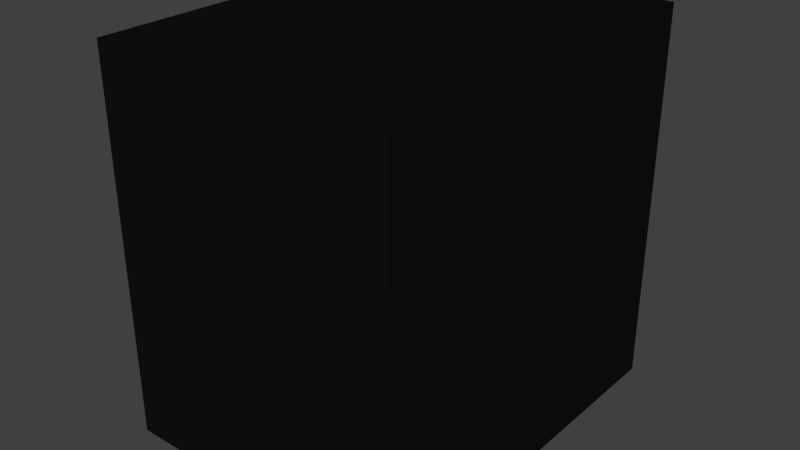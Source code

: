 # Source: swi-r-str-hand.blend  (saved by Blender 2.69.0; exported with 4.5.12 LTS)
import bpy
from mathutils import Matrix  # noqa: F401  (used for matrix-valued properties, if any)

bpy.ops.wm.read_factory_settings(use_empty=True)
scene = bpy.context.scene
scene.name = 'Scene'

# ---- collections
col_collection_1 = bpy.data.collections.new('Collection 1'); scene.collection.children.link(col_collection_1)

# ---- materials (node trees are filled in below, after node groups)
mat_material_001 = bpy.data.materials.new('Material.001')
mat_material_001.alpha_threshold = 0.0
mat_material_001.use_transparent_shadow = False
mat_material_001.diffuse_color = (0.00637, 0.00637, 0.00637, 1.0)
mat_material_001.specular_color = (0.0, 0.0, 0.0)
mat_material_001.roughness = 0.5
mat_material_001.line_color = (0.0, 0.0, 0.0, 1.0)

# ---- material node trees

# ---- world
world_world = bpy.data.worlds.new('World'); scene.world = world_world
world_world.color = (0.05088, 0.05088, 0.05088)
world_world.use_sun_shadow = False
world_world.sun_shadow_jitter_overblur = 0.0
world_world.cycles.sampling_method = 'MANUAL'
world_world.cycles.sample_map_resolution = 256

# ---- meshes
me_cube = bpy.data.meshes.new('Cube')
me_cube.from_pydata([(-1.803, 0.426, 0.0), (-1.803, 1.016e-07, 0.0), (-2.138, 1.397e-07, 0.0), (-2.137, 0.426, 0.0), (-1.803, 0.426, 0.426), (-1.803, -2.539e-08, 0.426), (-2.138, 1.777e-07, 0.426), (-2.138, 0.426, 0.426)], [], [(0, 1, 2, 3), (4, 7, 6, 5), (0, 4, 5, 1), (1, 5, 6, 2), (2, 6, 7, 3), (4, 0, 3, 7)])
_uv = me_cube.uv_layers.new(name='UVMap')
_uv.uv.foreach_set('vector', [0.9876, 0.004174, 0.6858, 0.2733, 0.2953, 0.2733, 0.2953, 0.2733, 1.001, 0.9915, 0.02402, 0.9944, 0.011, 0.9678, 0.9961, 0.9603, 0.9876, 0.004174, 1.001, 0.9915, 0.9679, 0.9921, 0.9593, 0.01869, 0.9876, 0.004174, 0.9944, 0.9886, 0.000286, 0.9944, 0.007068, 0.01003, 0.1156, 0.01003, 0.1257, 0.9974, 0.01724, 1.0, 0.01046, 0.0071, 0.9968, 0.9915, 0.9919, 0.007919, 0.004491, -0.001911, 0.004491, 0.9851])
me_cube.materials.append(mat_material_001)
me_cube.use_remesh_preserve_volume = False
me_cube.use_remesh_preserve_attributes = False
me_cube.use_mirror_vertex_groups = False
me_cube.update()

# ---- objects
ob_cube_001 = bpy.data.objects.new('Cube.001', me_cube)

# ---- transforms, parenting, visibility, modifiers, constraints
ob_cube_001.location = (0.0, 0.0, 0.0)
ob_cube_001.lock_rotations_4d = False
ob_cube_001.empty_display_type = 'ARROWS'
ob_cube_001.lineart.crease_threshold = 0.0

# ---- collection membership
col_collection_1.objects.link(ob_cube_001)

# ---- scene / render settings (as saved in the file)
scene.frame_start = 1; scene.frame_end = 250; scene.frame_set(1)
scene.render.engine = 'BLENDER_EEVEE_NEXT'
scene.render.image_settings.compression = 90
scene.render.resolution_percentage = 50
scene.render.dither_intensity = 0.0
scene.cycles.use_denoising = False
scene.cycles.samples = 10
scene.cycles.sampling_pattern = 'TABULATED_SOBOL'
scene.cycles.light_sampling_threshold = 0.0
scene.cycles.use_adaptive_sampling = False
scene.cycles.use_light_tree = False
scene.cycles.blur_glossy = 0.0
scene.cycles.volume_bounces = 1
scene.cycles.pixel_filter_type = 'GAUSSIAN'
scene.cycles.sample_clamp_indirect = 0.0
scene.view_settings.view_transform = 'Standard'
bpy.context.view_layer.update()

# ---- added for rendering (the .blend has no active camera and no usable light): camera, sun
cam_auto = bpy.data.cameras.new('AutoCamera')
cam_auto.lens = 50.0
cam_auto.sensor_width = 36.0
cam_auto.clip_end = 1000.0
ob_auto_camera = bpy.data.objects.new('AutoCamera', cam_auto)
scene.collection.objects.link(ob_auto_camera)
ob_auto_camera.location = (-1.33221, -0.552343, 0.723229)
ob_auto_camera.rotation_euler = (1.09748, -7.21219e-08, 0.694738)
scene.camera = ob_auto_camera
light_auto_sun = bpy.data.lights.new('AutoSun', 'SUN')
light_auto_sun.energy = 3.0
light_auto_sun.angle = 0.0523599
ob_auto_sun = bpy.data.objects.new('AutoSun', light_auto_sun)
scene.collection.objects.link(ob_auto_sun)
ob_auto_sun.rotation_euler = (0.872665, 0.174533, 0.523599)
bpy.context.view_layer.update()
